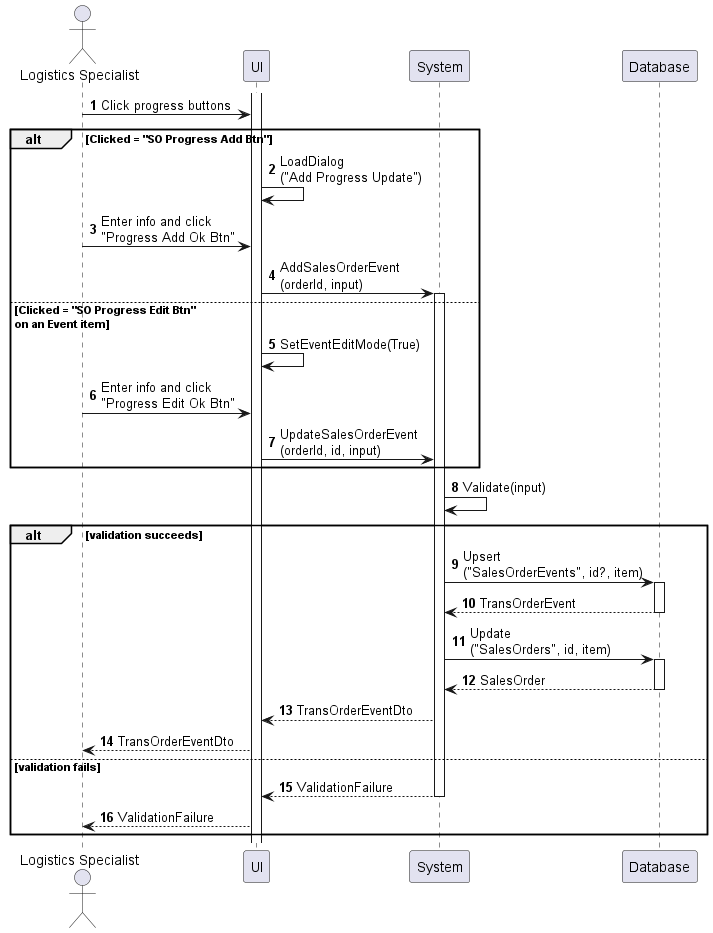

The diagram above was rendered by PlantUML. Its source (embedded in the PNG):
@startuml sales-order-update-progress
autonumber

actor "Logistics Specialist" as a
participant UI as f
participant System as b
participant Database as d

activate f
a -> f : Click progress buttons

alt Clicked = "SO Progress Add Btn"
    f -> f : LoadDialog\n("Add Progress Update")
    a -> f : Enter info and click\n"Progress Add Ok Btn"
    f -> b : AddSalesOrderEvent\n(orderId, input)
    activate b
else Clicked = "SO Progress Edit Btn"\non an Event item
    f -> f : SetEventEditMode(True)
    a -> f : Enter info and click\n"Progress Edit Ok Btn"
    f -> b : UpdateSalesOrderEvent\n(orderId, id, input)
end

activate b
b -> b : Validate(input)

alt validation succeeds
    b -> d : Upsert\n("SalesOrderEvents", id?, item)
    activate d
    return TransOrderEvent
    b -> d : Update\n("SalesOrders", id, item)
    activate d
    return SalesOrder
    b --> f : TransOrderEventDto
    f --> a : TransOrderEventDto
else validation fails
    return ValidationFailure
    f --> a : ValidationFailure
end
@enduml